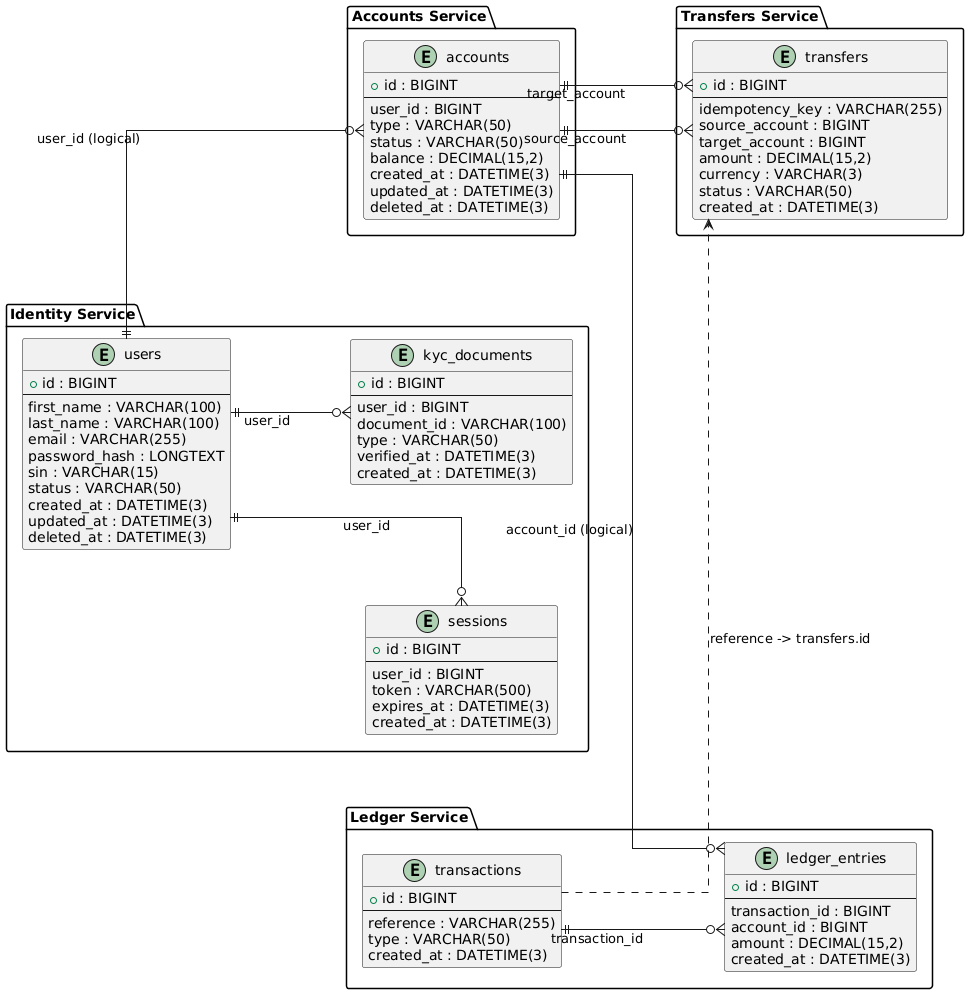

The diagram above was rendered by PlantUML. Its source (embedded in the PNG):
@startuml
skinparam linetype ortho
skinparam nodesep 120
skinparam ranksep 120

left to right direction

' ------------------------
' Identity Service
' ------------------------

package "Identity Service" {

entity users {
  +id : BIGINT
  --
  first_name : VARCHAR(100)
  last_name : VARCHAR(100)
  email : VARCHAR(255)
  password_hash : LONGTEXT
  sin : VARCHAR(15)
  status : VARCHAR(50)
  created_at : DATETIME(3)
  updated_at : DATETIME(3)
  deleted_at : DATETIME(3)
}

entity sessions {
  +id : BIGINT
  --
  user_id : BIGINT
  token : VARCHAR(500)
  expires_at : DATETIME(3)
  created_at : DATETIME(3)
}

entity kyc_documents {
  +id : BIGINT
  --
  user_id : BIGINT
  document_id : VARCHAR(100)
  type : VARCHAR(50)
  verified_at : DATETIME(3)
  created_at : DATETIME(3)
}

users ||--o{ sessions : user_id
users ||--o{ kyc_documents : user_id
}

' ------------------------
' Accounts Service
' ------------------------

package "Accounts Service" {

entity accounts {
  +id : BIGINT
  --
  user_id : BIGINT
  type : VARCHAR(50)
  status : VARCHAR(50)
  balance : DECIMAL(15,2)
  created_at : DATETIME(3)
  updated_at : DATETIME(3)
  deleted_at : DATETIME(3)
}

}

' logical cross-service link
users ||--o{ accounts : user_id (logical)

' ------------------------
' Transfers Service
' ------------------------

package "Transfers Service" {

entity transfers {
  +id : BIGINT
  --
  idempotency_key : VARCHAR(255)
  source_account : BIGINT
  target_account : BIGINT
  amount : DECIMAL(15,2)
  currency : VARCHAR(3)
  status : VARCHAR(50)
  created_at : DATETIME(3)
}

accounts ||--o{ transfers : source_account
accounts ||--o{ transfers : target_account

}

' ------------------------
' Ledger Service
' ------------------------

package "Ledger Service" {

entity transactions {
  +id : BIGINT
  --
  reference : VARCHAR(255)
  type : VARCHAR(50)
  created_at : DATETIME(3)
}

entity ledger_entries {
  +id : BIGINT
  --
  transaction_id : BIGINT
  account_id : BIGINT
  amount : DECIMAL(15,2)
  created_at : DATETIME(3)
}

transactions ||--o{ ledger_entries : transaction_id
accounts ||--o{ ledger_entries : account_id (logical)

transactions ..> transfers : reference -> transfers.id
}
@enduml